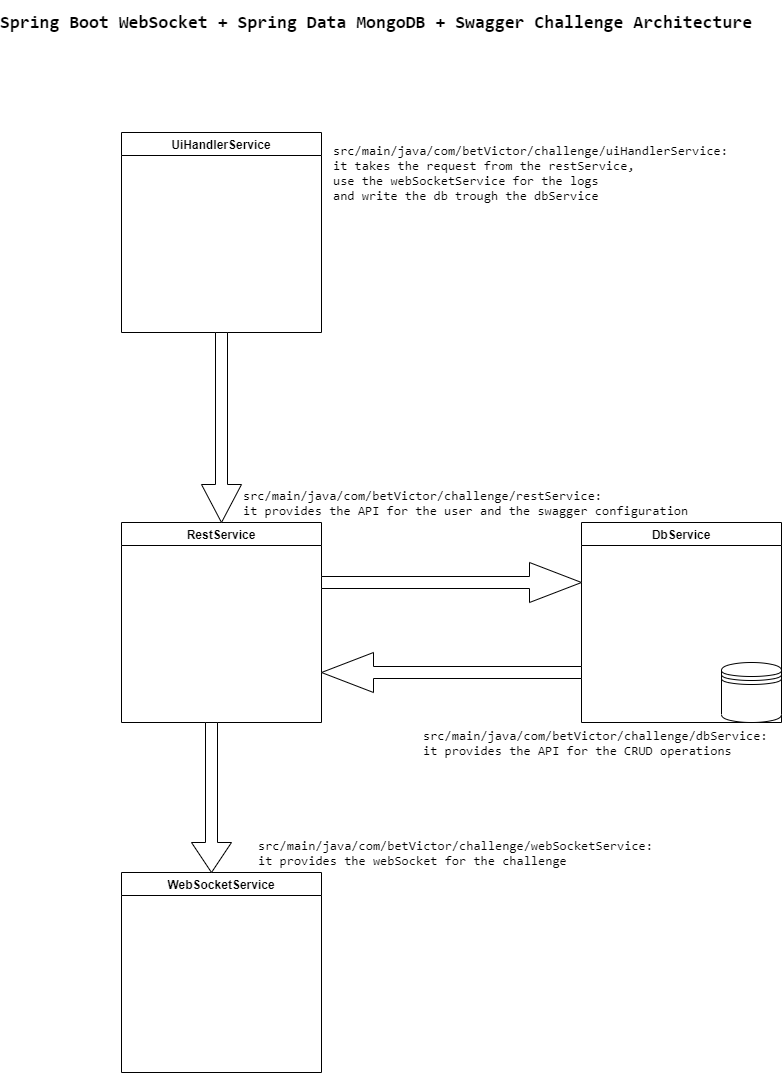

The diagram above was exported from draw.io. Its source (the exported page's mxGraphModel, read from the mxfile embedded in the PNG):
<mxGraphModel dx="2153" dy="700" grid="1" gridSize="10" guides="1" tooltips="1" connect="1" arrows="1" fold="1" page="1" pageScale="1" pageWidth="850" pageHeight="1100" math="0" shadow="0">
  <root>
    <mxCell id="0" />
    <mxCell id="1" parent="0" />
    <mxCell id="Q-N7Fvlo6jAjTSsi8yg_-1" value="WebSocketService" style="swimlane;" vertex="1" parent="1">
      <mxGeometry x="-520" y="930" width="200" height="200" as="geometry" />
    </mxCell>
    <mxCell id="Q-N7Fvlo6jAjTSsi8yg_-2" value="RestService" style="swimlane;" vertex="1" parent="1">
      <mxGeometry x="-520" y="580" width="200" height="200" as="geometry" />
    </mxCell>
    <mxCell id="Q-N7Fvlo6jAjTSsi8yg_-3" value="UiHandlerService" style="swimlane;" vertex="1" parent="1">
      <mxGeometry x="-520" y="190" width="200" height="200" as="geometry" />
    </mxCell>
    <mxCell id="Q-N7Fvlo6jAjTSsi8yg_-4" value="DbService" style="swimlane;" vertex="1" parent="1">
      <mxGeometry x="-60" y="580" width="200" height="200" as="geometry" />
    </mxCell>
    <mxCell id="Q-N7Fvlo6jAjTSsi8yg_-5" value="" style="shape=datastore;whiteSpace=wrap;html=1;" vertex="1" parent="Q-N7Fvlo6jAjTSsi8yg_-4">
      <mxGeometry x="140" y="140" width="60" height="60" as="geometry" />
    </mxCell>
    <mxCell id="Q-N7Fvlo6jAjTSsi8yg_-6" value="" style="shape=singleArrow;direction=south;whiteSpace=wrap;html=1;" vertex="1" parent="1">
      <mxGeometry x="-440" y="390" width="40" height="190" as="geometry" />
    </mxCell>
    <mxCell id="Q-N7Fvlo6jAjTSsi8yg_-8" value="" style="shape=singleArrow;whiteSpace=wrap;html=1;" vertex="1" parent="1">
      <mxGeometry x="-320" y="620" width="260" height="40" as="geometry" />
    </mxCell>
    <mxCell id="Q-N7Fvlo6jAjTSsi8yg_-9" value="" style="shape=singleArrow;direction=south;whiteSpace=wrap;html=1;" vertex="1" parent="1">
      <mxGeometry x="-450" y="780" width="40" height="150" as="geometry" />
    </mxCell>
    <mxCell id="Q-N7Fvlo6jAjTSsi8yg_-10" value="" style="shape=singleArrow;direction=west;whiteSpace=wrap;html=1;" vertex="1" parent="1">
      <mxGeometry x="-320" y="710" width="260" height="40" as="geometry" />
    </mxCell>
    <mxCell id="Q-N7Fvlo6jAjTSsi8yg_-11" value="&lt;pre style=&quot;font-family: consolas;&quot;&gt;&lt;font size=&quot;1&quot;&gt;&lt;b style=&quot;font-size: 18px&quot;&gt;Spring Boot WebSocket + Spring Data MongoDB + Swagger Challenge Architecture&lt;/b&gt;&lt;/font&gt;&lt;/pre&gt;" style="text;html=1;strokeColor=none;fillColor=none;align=center;verticalAlign=middle;whiteSpace=wrap;rounded=0;strokeWidth=1;fontColor=#000000;labelBackgroundColor=none;" vertex="1" parent="1">
      <mxGeometry x="-570" y="70" width="610" height="20" as="geometry" />
    </mxCell>
    <mxCell id="Q-N7Fvlo6jAjTSsi8yg_-12" value="&lt;pre style=&quot;font-family: &amp;#34;consolas&amp;#34; ; font-size: 9.8pt&quot;&gt;src/main/java/com/betVictor/challenge/uiHandlerService: &lt;br&gt;it takes the request from the restService, &lt;br/&gt;use the webSocketService for the logs &lt;br/&gt;and write the db trough the dbService&lt;/pre&gt;" style="text;html=1;strokeColor=none;fillColor=none;align=left;verticalAlign=middle;whiteSpace=wrap;rounded=0;labelBackgroundColor=none;fontColor=#000000;labelPosition=right;verticalLabelPosition=middle;" vertex="1" parent="1">
      <mxGeometry x="-350" y="220" width="40" height="20" as="geometry" />
    </mxCell>
    <mxCell id="Q-N7Fvlo6jAjTSsi8yg_-15" value="&lt;pre style=&quot;font-family: consolas; font-size: 9.8pt;&quot;&gt;&lt;span style=&quot;&quot;&gt;src/main/java/com/betVictor/challenge/restService&lt;/span&gt;: &lt;br&gt;it provides the API for the user and the swagger configuration&lt;/pre&gt;" style="text;html=1;strokeColor=none;fillColor=none;align=left;verticalAlign=middle;whiteSpace=wrap;rounded=0;labelBackgroundColor=none;fontColor=#000000;labelPosition=right;verticalLabelPosition=middle;" vertex="1" parent="1">
      <mxGeometry x="-440" y="550" width="40" height="20" as="geometry" />
    </mxCell>
    <mxCell id="Q-N7Fvlo6jAjTSsi8yg_-18" value="&lt;pre style=&quot;font-family: &amp;#34;consolas&amp;#34; ; font-size: 9.8pt&quot;&gt;&lt;pre style=&quot;font-family: &amp;#34;consolas&amp;#34; ; font-size: 9.8pt&quot;&gt;src/main/java/com/betVictor/challenge/dbService: &lt;br/&gt;it provides the API for the CRUD operations&lt;/pre&gt;&lt;/pre&gt;" style="text;html=1;strokeColor=none;fillColor=none;align=left;verticalAlign=middle;whiteSpace=wrap;rounded=0;labelBackgroundColor=none;fontColor=#000000;labelPosition=right;verticalLabelPosition=middle;" vertex="1" parent="1">
      <mxGeometry x="-260" y="790" width="40" height="20" as="geometry" />
    </mxCell>
    <mxCell id="Q-N7Fvlo6jAjTSsi8yg_-19" value="&lt;pre style=&quot;font-family: &amp;#34;consolas&amp;#34; ; font-size: 9.8pt&quot;&gt;src/main/java/com/betVictor/challenge/webSocketService:&lt;br/&gt;it provides the webSocket for the challenge&lt;/pre&gt;" style="text;html=1;strokeColor=none;fillColor=none;align=left;verticalAlign=middle;whiteSpace=wrap;rounded=0;labelBackgroundColor=none;fontColor=#000000;labelPosition=right;verticalLabelPosition=middle;" vertex="1" parent="1">
      <mxGeometry x="-425" y="900" width="40" height="20" as="geometry" />
    </mxCell>
  </root>
</mxGraphModel>